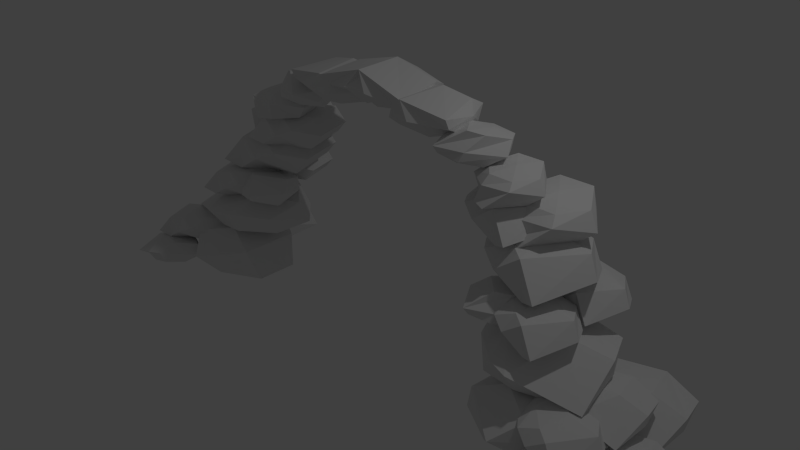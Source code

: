 # Source: ROCKarch.blend  (saved by Blender 2.73.0; exported with 4.5.12 LTS)
import bpy
from mathutils import Matrix  # noqa: F401  (used for matrix-valued properties, if any)

bpy.ops.wm.read_factory_settings(use_empty=True)
scene = bpy.context.scene
scene.name = 'Scene'

# ---- collections
col_collection_1 = bpy.data.collections.new('Collection 1'); scene.collection.children.link(col_collection_1)

# ---- world
world_world = bpy.data.worlds.new('World'); scene.world = world_world
world_world.color = (0.05088, 0.05088, 0.05088)
world_world.use_sun_shadow = False
world_world.sun_shadow_jitter_overblur = 0.0
world_world.cycles.sampling_method = 'MANUAL'
world_world.cycles.sample_map_resolution = 256

# ---- cameras
cam_camera = bpy.data.cameras.new('Camera')
cam_camera.clip_end = 100.0
cam_camera.lens = 35.0
cam_camera.sensor_width = 32.0
cam_camera.sensor_height = 18.0
cam_camera.ortho_scale = 7.314
cam_camera.dof.focus_distance = 0.0
cam_camera.dof.aperture_fstop = 128.0

# ---- lights
light_lamp = bpy.data.lights.new('Lamp', 'POINT')
light_lamp.transmission_factor = 0.0
light_lamp.cutoff_distance = 30.0
light_lamp.energy = 100.0
light_lamp.shadow_buffer_clip_start = 1.001
light_lamp.shadow_soft_size = 0.1
light_lamp.shadow_maximum_resolution = 0.006
light_lamp.use_absolute_resolution = True
light_lamp.cycles.use_multiple_importance_sampling = False

# ---- meshes
me_sphere = bpy.data.meshes.new('Sphere')
me_sphere.from_pydata([(-3.428, -0.07063, 0.03213), (-3.013, -0.3999, -0.6935), (-2.762, -0.281, -0.8084), (-2.27, 0.005888, -0.836), (-3.281, 0.2392, 0.1085), (-3.034, 0.1951, -0.5183), (-2.768, 0.1995, -0.8006), (-2.824, 0.5262, 0.3241), (-2.624, 0.7447, -0.1515), (-2.387, 0.5283, -0.6479), (-2.398, 0.2907, 0.5077), (-2.019, 0.4116, 0.1135), (-1.862, 0.2928, -0.6755), (-2.371, -0.2317, 0.5282), (-1.977, -0.3272, 0.1239), (-1.834, -0.2296, -0.6651), (-2.837, -0.00316, 0.4171), (-2.788, -0.4882, 0.3403), (-2.548, -0.7329, -0.117), (-2.332, -0.5165, -0.6258), (-3.21, -0.2121, 0.6661), (-2.524, -0.4935, 1.174), (-2.244, -0.3887, 1.146), (-1.816, -0.03349, 1.02), (-3.077, -0.01477, 0.4071), (-2.493, -0.3023, 0.5842), (-2.119, -0.3225, 0.6864), (-2.84, 0.4905, 0.2463), (-2.318, 0.3152, 0.1449), (-1.878, 0.09173, 0.4701), (-2.753, 0.8876, 0.5758), (-2.189, 0.874, 0.6124), (-1.573, 0.3988, 0.8506), (-2.89, 0.8445, 1.079), (-2.374, 0.8102, 1.326), (-1.708, 0.355, 1.354), (-3.061, 0.4767, 0.7364), (-3.111, 0.3901, 1.22), (-2.703, 0.1931, 1.569), (-2.148, 0.004522, 1.477), (-3.554, -1.021, -0.4902), (-3.173, -1.069, -0.2024), (-3.038, -0.983, -0.2192), (-2.853, -0.7538, -0.2972), (-3.503, -0.9129, -0.6352), (-3.169, -0.9884, -0.524), (-2.973, -0.9519, -0.4655), (-3.434, -0.6289, -0.7396), (-3.14, -0.6639, -0.7819), (-2.891, -0.717, -0.5958), (-3.44, -0.3996, -0.5798), (-3.145, -0.3403, -0.5549), (-2.773, -0.5075, -0.4032), (-3.515, -0.4184, -0.3111), (-3.246, -0.3674, -0.1739), (-2.847, -0.5264, -0.1342), (-3.556, -0.6427, -0.48), (-3.581, -0.6748, -0.2194), (-3.352, -0.7169, -0.02188), (-3.039, -0.7546, -0.05802), (-3.94, -0.2459, -0.4902), (-3.559, -0.2937, -0.2024), (-3.424, -0.2081, -0.2192), (-3.239, 0.02117, -0.2972), (-3.889, -0.138, -0.6352), (-3.554, -0.2134, -0.524), (-3.359, -0.177, -0.4655), (-3.82, 0.146, -0.7396), (-3.526, 0.111, -0.7819), (-3.276, 0.05797, -0.5958), (-3.826, 0.3753, -0.5798), (-3.53, 0.4346, -0.5549), (-3.159, 0.2674, -0.4032), (-3.901, 0.3566, -0.3111), (-3.632, 0.4075, -0.1739), (-3.233, 0.2485, -0.1342), (-3.942, 0.1323, -0.48), (-3.966, 0.1001, -0.2194), (-3.737, 0.05802, -0.02188), (-3.425, 0.02032, -0.05802), (-2.732, -0.3945, 1.637), (-2.533, -0.3046, 2.164), (-2.379, -0.1981, 2.201), (-2.123, 0.05527, 2.161), (-2.58, -0.3171, 1.492), (-2.32, -0.3253, 1.833), (-2.156, -0.2412, 1.997), (-2.42, -0.02439, 1.335), (-2.1, -0.045, 1.49), (-1.97, -0.01146, 1.841), (-2.505, 0.29, 1.402), (-2.217, 0.3997, 1.588), (-1.954, 0.306, 2.022), (-2.75, 0.3539, 1.617), (-2.561, 0.4902, 1.896), (-2.198, 0.37, 2.238), (-2.707, 0.03657, 1.51), (-2.897, 0.08826, 1.754), (-2.794, 0.1358, 2.099), (-2.459, 0.1164, 2.273), (-2.732, 0.409, 1.637), (-2.533, 0.4989, 2.164), (-2.379, 0.6053, 2.201), (-2.123, 0.8587, 2.161), (-2.58, 0.4864, 1.492), (-2.32, 0.4781, 1.833), (-2.156, 0.5622, 1.997), (-2.42, 0.7791, 1.335), (-2.1, 0.7584, 1.49), (-1.97, 0.792, 1.841), (-2.505, 1.093, 1.402), (-2.217, 1.203, 1.588), (-1.954, 1.109, 2.022), (-2.75, 1.157, 1.617), (-2.561, 1.294, 1.896), (-2.198, 1.173, 2.238), (-2.707, 0.84, 1.51), (-2.897, 0.8917, 1.754), (-2.794, 0.9392, 2.099), (-2.459, 0.9198, 2.273), (-2.536, -0.1657, 2.466), (-2.262, -0.04217, 3.191), (-2.051, 0.1041, 3.242), (-1.699, 0.4523, 3.186), (-2.328, -0.05936, 2.268), (-1.97, -0.07069, 2.736), (-1.745, 0.04483, 2.961), (-2.107, 0.3428, 2.052), (-1.668, 0.3145, 2.265), (-1.489, 0.3606, 2.747), (-2.224, 0.7749, 2.143), (-1.829, 0.9257, 2.399), (-1.467, 0.7969, 2.996), (-2.561, 0.8627, 2.439), (-2.301, 1.05, 2.823), (-1.802, 0.8848, 3.293), (-2.501, 0.4266, 2.293), (-2.763, 0.4977, 2.628), (-2.621, 0.5629, 3.102), (-2.162, 0.5363, 3.34), (-3.377, -0.778, 0.09947), (-3.184, -0.6912, 0.6083), (-3.036, -0.5885, 0.6442), (-2.789, -0.344, 0.6052), (-3.23, -0.7033, -0.03975), (-2.979, -0.7113, 0.2888), (-2.821, -0.6301, 0.4471), (-3.076, -0.4208, -0.1917), (-2.767, -0.4407, -0.04187), (-2.642, -0.4084, 0.2966), (-3.158, -0.1174, -0.1273), (-2.88, -0.01155, 0.05241), (-2.626, -0.102, 0.4715), (-3.394, -0.05575, 0.08043), (-3.212, 0.07576, 0.3496), (-2.861, -0.04026, 0.6801), (-3.352, -0.362, -0.02233), (-3.536, -0.3121, 0.213), (-3.436, -0.2663, 0.5458), (-3.114, -0.285, 0.7133), (-2.081, -0.07261, 3.323), (-1.85, 0.03163, 3.934), (-1.672, 0.155, 3.978), (-1.375, 0.4488, 3.931), (-1.905, 0.01712, 3.156), (-1.603, 0.007564, 3.55), (-1.413, 0.105, 3.741), (-1.719, 0.3565, 2.973), (-1.349, 0.3326, 3.153), (-1.198, 0.3715, 3.56), (-1.818, 0.721, 3.051), (-1.485, 0.8482, 3.267), (-1.179, 0.7396, 3.77), (-2.102, 0.7951, 3.3), (-1.883, 0.9531, 3.624), (-1.462, 0.8137, 4.021), (-2.052, 0.4272, 3.177), (-2.272, 0.4871, 3.459), (-2.153, 0.5421, 3.859), (-1.765, 0.5197, 4.06), (-2.108, 0.06873, 3.19), (-2.407, 0.2122, 3.763), (-2.326, 0.3563, 3.91), (-2.109, 0.6816, 4.065), (-1.871, 0.1747, 3.196), (-1.956, 0.2088, 3.685), (-1.974, 0.3317, 3.942), (-1.633, 0.5294, 3.174), (-1.514, 0.5526, 3.568), (-1.713, 0.6174, 3.95), (-1.78, 0.8816, 3.118), (-1.721, 1.051, 3.494), (-1.877, 0.9897, 4.069), (-2.16, 0.9275, 3.073), (-2.259, 1.117, 3.436), (-2.258, 1.036, 4.026), (-2.012, 0.5653, 3.063), (-2.372, 0.6052, 3.088), (-2.588, 0.6823, 3.441), (-2.473, 0.7094, 3.862), (-1.818, -0.08983, 3.996), (-2.045, 0.01886, 4.43), (-1.984, 0.1281, 4.541), (-1.82, 0.3747, 4.658), (-1.639, -0.009493, 4.0), (-1.704, 0.01631, 4.371), (-1.717, 0.1095, 4.566), (-1.459, 0.2593, 3.983), (-1.368, 0.2769, 4.282), (-1.519, 0.326, 4.571), (-1.57, 0.5262, 3.941), (-1.525, 0.6548, 4.226), (-1.644, 0.6081, 4.662), (-1.858, 0.561, 3.907), (-1.933, 0.7044, 4.182), (-1.932, 0.643, 4.629), (-1.746, 0.2865, 3.899), (-2.019, 0.3168, 3.918), (-2.183, 0.3752, 4.186), (-2.095, 0.3957, 4.505), (-1.395, 0.1324, 5.293), (-1.125, -0.05115, 4.912), (-1.155, -0.01446, 4.752), (-1.256, 0.146, 4.496), (-1.552, 0.2213, 5.217), (-1.462, 0.02809, 4.907), (-1.418, -0.005517, 4.697), (-1.673, 0.4768, 5.058), (-1.74, 0.3386, 4.786), (-1.565, 0.1971, 4.544), (-1.512, 0.7033, 4.969), (-1.511, 0.6571, 4.657), (-1.379, 0.3605, 4.34), (-1.225, 0.7098, 5.027), (-1.105, 0.6642, 4.734), (-1.092, 0.3665, 4.396), (-1.393, 0.505, 5.161), (-1.118, 0.4804, 5.174), (-0.9303, 0.3569, 4.948), (-0.9923, 0.2094, 4.658), (-1.22, 0.0248, 5.475), (-0.6407, -0.0298, 5.655), (-0.4818, 0.01907, 5.538), (-0.2757, 0.1917, 5.26), (-1.219, 0.07174, 5.241), (-0.7859, -0.07459, 5.263), (-0.5254, -0.06991, 5.228), (-1.153, 0.3332, 4.955), (-0.8386, 0.1815, 4.806), (-0.4635, 0.1198, 4.933), (-1.049, 0.667, 5.013), (-0.6861, 0.6521, 4.889), (-0.2031, 0.4055, 4.986), (-1.003, 0.7827, 5.345), (-0.6167, 0.8143, 5.358), (-0.1561, 0.5209, 5.318), (-1.166, 0.4659, 5.294), (-1.068, 0.5467, 5.603), (-0.7094, 0.5089, 5.745), (-0.3706, 0.3508, 5.597), (-0.6485, -0.02472, 5.623), (0.0, -0.007296, 6.012), (0.02049, 0.04984, 5.931), (0.2914, 0.2394, 5.731), (-0.5724, 0.01853, 5.401), (-0.1611, -0.08008, 5.575), (0.09412, -0.04797, 5.63), (-0.4384, 0.2812, 5.14), (-0.07889, 0.1619, 5.114), (0.2345, 0.1428, 5.363), (-0.3926, 0.6251, 5.214), (0.0, 0.659, 5.256), (0.4322, 0.4556, 5.487), (-0.4743, 0.7501, 5.535), (0.0, 0.8273, 5.689), (0.3518, 0.5804, 5.809), (-0.5789, 0.4168, 5.448), (-0.6003, 0.5123, 5.768), (0.0, 0.5295, 6.069), (0.07268, 0.3924, 6.007), (-2.018, -0.09759, 2.28), (-1.817, -0.31, 1.899), (-1.853, -0.2719, 1.747), (-1.947, -0.1073, 1.508), (-2.16, 0.007703, 2.218), (-2.125, -0.1891, 1.918), (-2.104, -0.2279, 1.715), (-2.252, 0.2654, 2.071), (-2.355, 0.1423, 1.819), (-2.228, -0.01664, 1.577), (-2.076, 0.4576, 1.971), (-2.105, 0.4122, 1.673), (-2.046, 0.1118, 1.365), (-1.8, 0.425, 2.004), (-1.715, 0.3641, 1.716), (-1.77, 0.07875, 1.397), (-1.975, 0.2544, 2.148), (-1.719, 0.1939, 2.14), (-1.575, 0.05022, 1.912), (-1.676, -0.08241, 1.642), (-3.641, 0.2976, -0.5468), (-3.034, 0.2214, -0.0888), (-2.82, 0.3577, -0.1156), (-2.525, 0.7226, -0.2397), (-3.559, 0.4694, -0.7776), (-3.027, 0.3492, -0.6006), (-2.716, 0.4073, -0.5076), (-3.45, 0.9213, -0.9438), (-2.982, 0.8655, -1.011), (-2.585, 0.7812, -0.7149), (-3.459, 1.286, -0.6895), (-2.989, 1.381, -0.6499), (-2.398, 1.115, -0.4084), (-3.578, 1.256, -0.2618), (-3.151, 1.338, -0.04351), (-2.515, 1.084, 0.01962), (-3.644, 0.8994, -0.5306), (-3.683, 0.8483, -0.1158), (-3.318, 0.7813, 0.1984), (-2.82, 0.7213, 0.1409), (-3.523, -0.1032, 0.1076), (-3.047, -0.163, 0.4673), (-2.879, -0.05604, 0.4462), (-2.648, 0.2305, 0.3488), (-3.46, 0.03164, -0.07361), (-3.041, -0.06269, 0.06533), (-2.797, -0.01711, 0.1384), (-3.374, 0.3865, -0.2041), (-3.006, 0.3427, -0.257), (-2.694, 0.2765, -0.02438), (-3.381, 0.673, -0.004435), (-3.011, 0.7472, 0.02665), (-2.548, 0.5382, 0.2163), (-3.474, 0.6496, 0.3314), (-3.139, 0.7133, 0.5028), (-2.64, 0.5146, 0.5524), (-3.526, 0.3693, 0.1203), (-3.556, 0.3292, 0.446), (-3.27, 0.2766, 0.6928), (-2.879, 0.2294, 0.6476)], [], [(2, 1, 5, 6), (1, 0, 4, 5), (6, 5, 8, 9), (5, 4, 7, 8), (9, 8, 11, 12), (8, 7, 10, 11), (12, 11, 14, 15), (11, 10, 13, 14), (15, 14, 18, 19), (14, 13, 17, 18), (3, 2, 6), (0, 16, 4), (3, 6, 9), (4, 16, 7), (3, 9, 12), (7, 16, 10), (3, 12, 15), (10, 16, 13), (3, 15, 19), (13, 16, 17), (3, 19, 2), (19, 18, 1, 2), (18, 17, 0, 1), (17, 16, 0), (22, 21, 25, 26), (21, 20, 24, 25), (26, 25, 28, 29), (25, 24, 27, 28), (29, 28, 31, 32), (28, 27, 30, 31), (32, 31, 34, 35), (31, 30, 33, 34), (35, 34, 38, 39), (34, 33, 37, 38), (23, 22, 26), (20, 36, 24), (23, 26, 29), (24, 36, 27), (23, 29, 32), (27, 36, 30), (23, 32, 35), (30, 36, 33), (23, 35, 39), (33, 36, 37), (23, 39, 22), (39, 38, 21, 22), (38, 37, 20, 21), (37, 36, 20), (42, 41, 45, 46), (41, 40, 44, 45), (46, 45, 48, 49), (45, 44, 47, 48), (49, 48, 51, 52), (48, 47, 50, 51), (52, 51, 54, 55), (51, 50, 53, 54), (55, 54, 58, 59), (54, 53, 57, 58), (43, 42, 46), (40, 56, 44), (43, 46, 49), (44, 56, 47), (43, 49, 52), (47, 56, 50), (43, 52, 55), (50, 56, 53), (43, 55, 59), (53, 56, 57), (43, 59, 42), (59, 58, 41, 42), (58, 57, 40, 41), (57, 56, 40), (62, 61, 65, 66), (61, 60, 64, 65), (66, 65, 68, 69), (65, 64, 67, 68), (69, 68, 71, 72), (68, 67, 70, 71), (72, 71, 74, 75), (71, 70, 73, 74), (75, 74, 78, 79), (74, 73, 77, 78), (63, 62, 66), (60, 76, 64), (63, 66, 69), (64, 76, 67), (63, 69, 72), (67, 76, 70), (63, 72, 75), (70, 76, 73), (63, 75, 79), (73, 76, 77), (63, 79, 62), (79, 78, 61, 62), (78, 77, 60, 61), (77, 76, 60), (82, 81, 85, 86), (81, 80, 84, 85), (86, 85, 88, 89), (85, 84, 87, 88), (89, 88, 91, 92), (88, 87, 90, 91), (92, 91, 94, 95), (91, 90, 93, 94), (95, 94, 98, 99), (94, 93, 97, 98), (83, 82, 86), (80, 96, 84), (83, 86, 89), (84, 96, 87), (83, 89, 92), (87, 96, 90), (83, 92, 95), (90, 96, 93), (83, 95, 99), (93, 96, 97), (83, 99, 82), (99, 98, 81, 82), (98, 97, 80, 81), (97, 96, 80), (102, 101, 105, 106), (101, 100, 104, 105), (106, 105, 108, 109), (105, 104, 107, 108), (109, 108, 111, 112), (108, 107, 110, 111), (112, 111, 114, 115), (111, 110, 113, 114), (115, 114, 118, 119), (114, 113, 117, 118), (103, 102, 106), (100, 116, 104), (103, 106, 109), (104, 116, 107), (103, 109, 112), (107, 116, 110), (103, 112, 115), (110, 116, 113), (103, 115, 119), (113, 116, 117), (103, 119, 102), (119, 118, 101, 102), (118, 117, 100, 101), (117, 116, 100), (122, 121, 125, 126), (121, 120, 124, 125), (126, 125, 128, 129), (125, 124, 127, 128), (129, 128, 131, 132), (128, 127, 130, 131), (132, 131, 134, 135), (131, 130, 133, 134), (135, 134, 138, 139), (134, 133, 137, 138), (123, 122, 126), (120, 136, 124), (123, 126, 129), (124, 136, 127), (123, 129, 132), (127, 136, 130), (123, 132, 135), (130, 136, 133), (123, 135, 139), (133, 136, 137), (123, 139, 122), (139, 138, 121, 122), (138, 137, 120, 121), (137, 136, 120), (142, 141, 145, 146), (141, 140, 144, 145), (146, 145, 148, 149), (145, 144, 147, 148), (149, 148, 151, 152), (148, 147, 150, 151), (152, 151, 154, 155), (151, 150, 153, 154), (155, 154, 158, 159), (154, 153, 157, 158), (143, 142, 146), (140, 156, 144), (143, 146, 149), (144, 156, 147), (143, 149, 152), (147, 156, 150), (143, 152, 155), (150, 156, 153), (143, 155, 159), (153, 156, 157), (143, 159, 142), (159, 158, 141, 142), (158, 157, 140, 141), (157, 156, 140), (162, 161, 165, 166), (161, 160, 164, 165), (166, 165, 168, 169), (165, 164, 167, 168), (169, 168, 171, 172), (168, 167, 170, 171), (172, 171, 174, 175), (171, 170, 173, 174), (175, 174, 178, 179), (174, 173, 177, 178), (163, 162, 166), (160, 176, 164), (163, 166, 169), (164, 176, 167), (163, 169, 172), (167, 176, 170), (163, 172, 175), (170, 176, 173), (163, 175, 179), (173, 176, 177), (163, 179, 162), (179, 178, 161, 162), (178, 177, 160, 161), (177, 176, 160), (182, 181, 185, 186), (181, 180, 184, 185), (186, 185, 188, 189), (185, 184, 187, 188), (189, 188, 191, 192), (188, 187, 190, 191), (192, 191, 194, 195), (191, 190, 193, 194), (195, 194, 198, 199), (194, 193, 197, 198), (183, 182, 186), (180, 196, 184), (183, 186, 189), (184, 196, 187), (183, 189, 192), (187, 196, 190), (183, 192, 195), (190, 196, 193), (183, 195, 199), (193, 196, 197), (183, 199, 182), (199, 198, 181, 182), (198, 197, 180, 181), (197, 196, 180), (202, 201, 205, 206), (201, 200, 204, 205), (206, 205, 208, 209), (205, 204, 207, 208), (209, 208, 211, 212), (208, 207, 210, 211), (212, 211, 214, 215), (211, 210, 213, 214), (215, 214, 218, 219), (214, 213, 217, 218), (203, 202, 206), (200, 216, 204), (203, 206, 209), (204, 216, 207), (203, 209, 212), (207, 216, 210), (203, 212, 215), (210, 216, 213), (203, 215, 219), (213, 216, 217), (203, 219, 202), (219, 218, 201, 202), (218, 217, 200, 201), (217, 216, 200), (222, 221, 225, 226), (221, 220, 224, 225), (226, 225, 228, 229), (225, 224, 227, 228), (229, 228, 231, 232), (228, 227, 230, 231), (232, 231, 234, 235), (231, 230, 233, 234), (235, 234, 238, 239), (234, 233, 237, 238), (223, 222, 226), (220, 236, 224), (223, 226, 229), (224, 236, 227), (223, 229, 232), (227, 236, 230), (223, 232, 235), (230, 236, 233), (223, 235, 239), (233, 236, 237), (223, 239, 222), (239, 238, 221, 222), (238, 237, 220, 221), (237, 236, 220), (242, 241, 245, 246), (241, 240, 244, 245), (246, 245, 248, 249), (245, 244, 247, 248), (249, 248, 251, 252), (248, 247, 250, 251), (252, 251, 254, 255), (251, 250, 253, 254), (255, 254, 258, 259), (254, 253, 257, 258), (243, 242, 246), (240, 256, 244), (243, 246, 249), (244, 256, 247), (243, 249, 252), (247, 256, 250), (243, 252, 255), (250, 256, 253), (243, 255, 259), (253, 256, 257), (243, 259, 242), (259, 258, 241, 242), (258, 257, 240, 241), (257, 256, 240), (262, 261, 265, 266), (261, 260, 264, 265), (266, 265, 268, 269), (265, 264, 267, 268), (269, 268, 271, 272), (268, 267, 270, 271), (272, 271, 274, 275), (271, 270, 273, 274), (275, 274, 278, 279), (274, 273, 277, 278), (263, 262, 266), (260, 276, 264), (263, 266, 269), (264, 276, 267), (263, 269, 272), (267, 276, 270), (263, 272, 275), (270, 276, 273), (263, 275, 279), (273, 276, 277), (263, 279, 262), (279, 278, 261, 262), (278, 277, 260, 261), (277, 276, 260), (282, 281, 285, 286), (281, 280, 284, 285), (286, 285, 288, 289), (285, 284, 287, 288), (289, 288, 291, 292), (288, 287, 290, 291), (292, 291, 294, 295), (291, 290, 293, 294), (295, 294, 298, 299), (294, 293, 297, 298), (283, 282, 286), (280, 296, 284), (283, 286, 289), (284, 296, 287), (283, 289, 292), (287, 296, 290), (283, 292, 295), (290, 296, 293), (283, 295, 299), (293, 296, 297), (283, 299, 282), (299, 298, 281, 282), (298, 297, 280, 281), (297, 296, 280), (302, 301, 305, 306), (301, 300, 304, 305), (306, 305, 308, 309), (305, 304, 307, 308), (309, 308, 311, 312), (308, 307, 310, 311), (312, 311, 314, 315), (311, 310, 313, 314), (315, 314, 318, 319), (314, 313, 317, 318), (303, 302, 306), (300, 316, 304), (303, 306, 309), (304, 316, 307), (303, 309, 312), (307, 316, 310), (303, 312, 315), (310, 316, 313), (303, 315, 319), (313, 316, 317), (303, 319, 302), (319, 318, 301, 302), (318, 317, 300, 301), (317, 316, 300), (322, 321, 325, 326), (321, 320, 324, 325), (326, 325, 328, 329), (325, 324, 327, 328), (329, 328, 331, 332), (328, 327, 330, 331), (332, 331, 334, 335), (331, 330, 333, 334), (335, 334, 338, 339), (334, 333, 337, 338), (323, 322, 326), (320, 336, 324), (323, 326, 329), (324, 336, 327), (323, 329, 332), (327, 336, 330), (323, 332, 335), (330, 336, 333), (323, 335, 339), (333, 336, 337), (323, 339, 322), (339, 338, 321, 322), (338, 337, 320, 321), (337, 336, 320)])
me_sphere.use_remesh_preserve_volume = False
me_sphere.use_remesh_preserve_attributes = False
me_sphere.use_mirror_vertex_groups = False
me_sphere.update()

# ---- objects
ob_sphere = bpy.data.objects.new('Sphere', me_sphere)
ob_lamp = bpy.data.objects.new('Lamp', light_lamp)
ob_camera = bpy.data.objects.new('Camera', cam_camera)

# ---- transforms, parenting, visibility, modifiers, constraints
ob_sphere.location = (0.001922, -0.1482, -0.6918)
ob_sphere.scale = (1.114, 1.151, 0.5257)
ob_sphere.lineart.crease_threshold = 0.0
_m = ob_sphere.modifiers.new('Mirror', 'MIRROR')
_m.use_clip = True
ob_lamp.location = (4.076, 1.005, 5.904)
ob_lamp.rotation_euler = (0.6503, 0.05522, 1.866)
ob_lamp.lock_rotations_4d = False
ob_lamp.empty_display_type = 'ARROWS'
ob_lamp.color = (0.0, 0.0, 0.0, 0.0)
ob_lamp.lineart.crease_threshold = 0.0
ob_camera.location = (7.481, -6.508, 5.344)
ob_camera.rotation_euler = (1.109, 0.01082, 0.8149)
ob_camera.lock_rotations_4d = False
ob_camera.empty_display_type = 'ARROWS'
ob_camera.color = (0.0, 0.0, 0.0, 0.0)
ob_camera.display_type = 'WIRE'
ob_camera.lineart.crease_threshold = 0.0

# ---- collection membership
col_collection_1.objects.link(ob_sphere)
col_collection_1.objects.link(ob_lamp)
col_collection_1.objects.link(ob_camera)

# ---- scene / render settings (as saved in the file)
scene.camera = ob_camera
scene.frame_start = 1; scene.frame_end = 250; scene.frame_set(1)
scene.render.engine = 'BLENDER_EEVEE_NEXT'
scene.render.resolution_percentage = 50
scene.render.dither_intensity = 0.0
scene.cycles.use_denoising = False
scene.cycles.samples = 10
scene.cycles.sampling_pattern = 'TABULATED_SOBOL'
scene.cycles.light_sampling_threshold = 0.0
scene.cycles.use_adaptive_sampling = False
scene.cycles.use_light_tree = False
scene.cycles.blur_glossy = 0.0
scene.cycles.pixel_filter_type = 'GAUSSIAN'
scene.cycles.sample_clamp_indirect = 0.0
scene.view_settings.view_transform = 'Standard'
bpy.context.view_layer.update()
